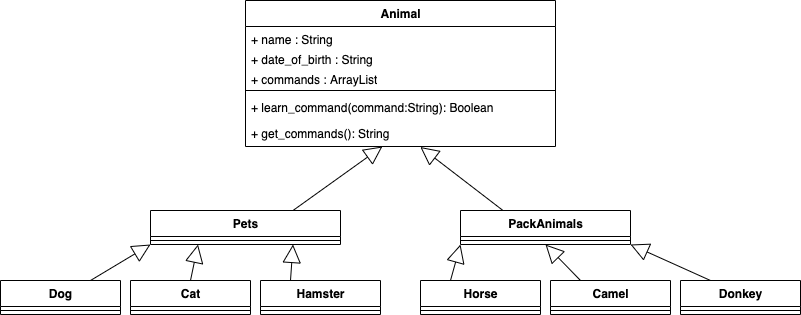

The diagram above was exported from draw.io. Its source (the exported page's mxGraphModel, read from the mxfile embedded in the PNG):
<mxGraphModel dx="733" dy="773" grid="1" gridSize="10" guides="1" tooltips="1" connect="1" arrows="1" fold="1" page="1" pageScale="1" pageWidth="850" pageHeight="1100" background="#ffffff" math="0" shadow="0">
  <root>
    <mxCell id="0" />
    <mxCell id="1" parent="0" />
    <mxCell id="16" value="Animal" style="swimlane;fontStyle=1;align=center;verticalAlign=top;childLayout=stackLayout;horizontal=1;startSize=26;horizontalStack=0;resizeParent=1;resizeParentMax=0;resizeLast=0;collapsible=1;marginBottom=0;fillStyle=solid;strokeColor=default;html=1;" parent="1" vertex="1">
      <mxGeometry x="265" y="30" width="310" height="146" as="geometry" />
    </mxCell>
    <mxCell id="17" value="&lt;div&gt;&lt;span style=&quot;background-color: initial;&quot;&gt;+ name : String&lt;/span&gt;&lt;/div&gt;" style="text;strokeColor=none;fillColor=none;align=left;verticalAlign=top;spacingLeft=4;spacingRight=4;overflow=hidden;rotatable=0;points=[[0,0.5],[1,0.5]];portConstraint=eastwest;fillStyle=solid;html=1;" parent="16" vertex="1">
      <mxGeometry y="26" width="310" height="20" as="geometry" />
    </mxCell>
    <mxCell id="22" value="+ date_of_birth : String" style="text;strokeColor=none;fillColor=none;align=left;verticalAlign=top;spacingLeft=4;spacingRight=4;overflow=hidden;rotatable=0;points=[[0,0.5],[1,0.5]];portConstraint=eastwest;fillStyle=solid;html=1;" parent="16" vertex="1">
      <mxGeometry y="46" width="310" height="20" as="geometry" />
    </mxCell>
    <mxCell id="23" value="+ commands : ArrayList" style="text;strokeColor=none;fillColor=none;align=left;verticalAlign=top;spacingLeft=4;spacingRight=4;overflow=hidden;rotatable=0;points=[[0,0.5],[1,0.5]];portConstraint=eastwest;fillStyle=solid;html=1;" parent="16" vertex="1">
      <mxGeometry y="66" width="310" height="20" as="geometry" />
    </mxCell>
    <mxCell id="18" value="" style="line;strokeWidth=1;fillColor=none;align=left;verticalAlign=middle;spacingTop=-1;spacingLeft=3;spacingRight=3;rotatable=0;labelPosition=right;points=[];portConstraint=eastwest;strokeColor=inherit;fillStyle=solid;html=1;" parent="16" vertex="1">
      <mxGeometry y="86" width="310" height="8" as="geometry" />
    </mxCell>
    <mxCell id="19" value="+ learn_command(command:String): Boolean" style="text;strokeColor=none;fillColor=none;align=left;verticalAlign=top;spacingLeft=4;spacingRight=4;overflow=hidden;rotatable=0;points=[[0,0.5],[1,0.5]];portConstraint=eastwest;fillStyle=solid;html=1;" parent="16" vertex="1">
      <mxGeometry y="94" width="310" height="26" as="geometry" />
    </mxCell>
    <mxCell id="21" value="+ get_commands(): String" style="text;strokeColor=none;fillColor=none;align=left;verticalAlign=top;spacingLeft=4;spacingRight=4;overflow=hidden;rotatable=0;points=[[0,0.5],[1,0.5]];portConstraint=eastwest;fillStyle=solid;html=1;" parent="16" vertex="1">
      <mxGeometry y="120" width="310" height="26" as="geometry" />
    </mxCell>
    <mxCell id="24" value="" style="endArrow=block;endSize=16;endFill=0;html=1;rounded=0;exitX=0.75;exitY=0;exitDx=0;exitDy=0;" parent="1" source="25" target="21" edge="1">
      <mxGeometry width="160" relative="1" as="geometry">
        <mxPoint x="250" y="270" as="sourcePoint" />
        <mxPoint x="370" y="350" as="targetPoint" />
      </mxGeometry>
    </mxCell>
    <mxCell id="25" value="Pets" style="swimlane;fontStyle=1;align=center;verticalAlign=top;childLayout=stackLayout;horizontal=1;startSize=26;horizontalStack=0;resizeParent=1;resizeParentMax=0;resizeLast=0;collapsible=1;marginBottom=0;fillStyle=solid;strokeColor=default;html=1;" parent="1" vertex="1">
      <mxGeometry x="170" y="240" width="190" height="34" as="geometry" />
    </mxCell>
    <mxCell id="29" value="" style="line;strokeWidth=1;fillColor=none;align=left;verticalAlign=middle;spacingTop=-1;spacingLeft=3;spacingRight=3;rotatable=0;labelPosition=right;points=[];portConstraint=eastwest;strokeColor=inherit;fillStyle=solid;html=1;" parent="25" vertex="1">
      <mxGeometry y="26" width="190" height="8" as="geometry" />
    </mxCell>
    <mxCell id="32" value="PackAnimals" style="swimlane;fontStyle=1;align=center;verticalAlign=top;childLayout=stackLayout;horizontal=1;startSize=26;horizontalStack=0;resizeParent=1;resizeParentMax=0;resizeLast=0;collapsible=1;marginBottom=0;fillStyle=solid;strokeColor=default;html=1;" parent="1" vertex="1">
      <mxGeometry x="480" y="240" width="170" height="34" as="geometry" />
    </mxCell>
    <mxCell id="36" value="" style="line;strokeWidth=1;fillColor=none;align=left;verticalAlign=middle;spacingTop=-1;spacingLeft=3;spacingRight=3;rotatable=0;labelPosition=right;points=[];portConstraint=eastwest;strokeColor=inherit;fillStyle=solid;html=1;" parent="32" vertex="1">
      <mxGeometry y="26" width="170" height="8" as="geometry" />
    </mxCell>
    <mxCell id="39" value="" style="endArrow=block;endSize=16;endFill=0;html=1;rounded=0;exitX=0.25;exitY=0;exitDx=0;exitDy=0;entryX=0.564;entryY=1.019;entryDx=0;entryDy=0;entryPerimeter=0;" parent="1" source="32" target="21" edge="1">
      <mxGeometry width="160" relative="1" as="geometry">
        <mxPoint x="255" y="280" as="sourcePoint" />
        <mxPoint x="408.7383177570093" y="186" as="targetPoint" />
      </mxGeometry>
    </mxCell>
    <mxCell id="42" value="Dog" style="swimlane;fontStyle=1;align=center;verticalAlign=top;childLayout=stackLayout;horizontal=1;startSize=26;horizontalStack=0;resizeParent=1;resizeParentMax=0;resizeLast=0;collapsible=1;marginBottom=0;fillStyle=solid;strokeColor=default;html=1;" parent="1" vertex="1">
      <mxGeometry x="20" y="310" width="120" height="34" as="geometry" />
    </mxCell>
    <mxCell id="43" value="" style="line;strokeWidth=1;fillColor=none;align=left;verticalAlign=middle;spacingTop=-1;spacingLeft=3;spacingRight=3;rotatable=0;labelPosition=right;points=[];portConstraint=eastwest;strokeColor=inherit;fillStyle=solid;html=1;" parent="42" vertex="1">
      <mxGeometry y="26" width="120" height="8" as="geometry" />
    </mxCell>
    <mxCell id="46" value="Cat" style="swimlane;fontStyle=1;align=center;verticalAlign=top;childLayout=stackLayout;horizontal=1;startSize=26;horizontalStack=0;resizeParent=1;resizeParentMax=0;resizeLast=0;collapsible=1;marginBottom=0;fillStyle=solid;strokeColor=default;html=1;" parent="1" vertex="1">
      <mxGeometry x="150" y="310" width="120" height="34" as="geometry" />
    </mxCell>
    <mxCell id="47" value="" style="line;strokeWidth=1;fillColor=none;align=left;verticalAlign=middle;spacingTop=-1;spacingLeft=3;spacingRight=3;rotatable=0;labelPosition=right;points=[];portConstraint=eastwest;strokeColor=inherit;fillStyle=solid;html=1;" parent="46" vertex="1">
      <mxGeometry y="26" width="120" height="8" as="geometry" />
    </mxCell>
    <mxCell id="48" value="Hamster" style="swimlane;fontStyle=1;align=center;verticalAlign=top;childLayout=stackLayout;horizontal=1;startSize=26;horizontalStack=0;resizeParent=1;resizeParentMax=0;resizeLast=0;collapsible=1;marginBottom=0;fillStyle=solid;strokeColor=default;html=1;" parent="1" vertex="1">
      <mxGeometry x="280" y="310" width="120" height="34" as="geometry" />
    </mxCell>
    <mxCell id="49" value="" style="line;strokeWidth=1;fillColor=none;align=left;verticalAlign=middle;spacingTop=-1;spacingLeft=3;spacingRight=3;rotatable=0;labelPosition=right;points=[];portConstraint=eastwest;strokeColor=inherit;fillStyle=solid;html=1;" parent="48" vertex="1">
      <mxGeometry y="26" width="120" height="8" as="geometry" />
    </mxCell>
    <mxCell id="50" value="" style="endArrow=block;endSize=16;endFill=0;html=1;rounded=0;exitX=0.75;exitY=0;exitDx=0;exitDy=0;entryX=0;entryY=1;entryDx=0;entryDy=0;" parent="1" source="42" target="25" edge="1">
      <mxGeometry width="160" relative="1" as="geometry">
        <mxPoint x="322.5000000000002" y="250" as="sourcePoint" />
        <mxPoint x="411.8506493506493" y="186" as="targetPoint" />
      </mxGeometry>
    </mxCell>
    <mxCell id="51" value="" style="endArrow=block;endSize=16;endFill=0;html=1;rounded=0;exitX=0.5;exitY=0;exitDx=0;exitDy=0;entryX=0.25;entryY=1;entryDx=0;entryDy=0;" parent="1" source="46" target="25" edge="1">
      <mxGeometry width="160" relative="1" as="geometry">
        <mxPoint x="120.00000000000011" y="320" as="sourcePoint" />
        <mxPoint x="220" y="280" as="targetPoint" />
      </mxGeometry>
    </mxCell>
    <mxCell id="52" value="" style="endArrow=block;endSize=16;endFill=0;html=1;rounded=0;exitX=0.25;exitY=0;exitDx=0;exitDy=0;entryX=0.75;entryY=1;entryDx=0;entryDy=0;" parent="1" source="48" target="25" edge="1">
      <mxGeometry width="160" relative="1" as="geometry">
        <mxPoint x="300" y="310" as="sourcePoint" />
        <mxPoint x="320" y="280" as="targetPoint" />
      </mxGeometry>
    </mxCell>
    <mxCell id="54" value="Horse" style="swimlane;fontStyle=1;align=center;verticalAlign=top;childLayout=stackLayout;horizontal=1;startSize=26;horizontalStack=0;resizeParent=1;resizeParentMax=0;resizeLast=0;collapsible=1;marginBottom=0;fillStyle=solid;strokeColor=default;html=1;" parent="1" vertex="1">
      <mxGeometry x="440" y="310" width="120" height="34" as="geometry" />
    </mxCell>
    <mxCell id="55" value="" style="line;strokeWidth=1;fillColor=none;align=left;verticalAlign=middle;spacingTop=-1;spacingLeft=3;spacingRight=3;rotatable=0;labelPosition=right;points=[];portConstraint=eastwest;strokeColor=inherit;fillStyle=solid;html=1;" parent="54" vertex="1">
      <mxGeometry y="26" width="120" height="8" as="geometry" />
    </mxCell>
    <mxCell id="56" value="" style="endArrow=block;endSize=16;endFill=0;html=1;rounded=0;exitX=0.25;exitY=0;exitDx=0;exitDy=0;entryX=0;entryY=1;entryDx=0;entryDy=0;" parent="1" source="54" target="32" edge="1">
      <mxGeometry width="160" relative="1" as="geometry">
        <mxPoint x="460" y="310" as="sourcePoint" />
        <mxPoint x="472.5" y="274" as="targetPoint" />
      </mxGeometry>
    </mxCell>
    <mxCell id="57" value="Camel" style="swimlane;fontStyle=1;align=center;verticalAlign=top;childLayout=stackLayout;horizontal=1;startSize=26;horizontalStack=0;resizeParent=1;resizeParentMax=0;resizeLast=0;collapsible=1;marginBottom=0;fillStyle=solid;strokeColor=default;html=1;" parent="1" vertex="1">
      <mxGeometry x="570" y="310" width="120" height="34" as="geometry" />
    </mxCell>
    <mxCell id="58" value="" style="line;strokeWidth=1;fillColor=none;align=left;verticalAlign=middle;spacingTop=-1;spacingLeft=3;spacingRight=3;rotatable=0;labelPosition=right;points=[];portConstraint=eastwest;strokeColor=inherit;fillStyle=solid;html=1;" parent="57" vertex="1">
      <mxGeometry y="26" width="120" height="8" as="geometry" />
    </mxCell>
    <mxCell id="59" value="" style="endArrow=block;endSize=16;endFill=0;html=1;rounded=0;exitX=0.25;exitY=0;exitDx=0;exitDy=0;entryX=0.5;entryY=1;entryDx=0;entryDy=0;" parent="1" source="57" target="32" edge="1">
      <mxGeometry width="160" relative="1" as="geometry">
        <mxPoint x="590" y="310" as="sourcePoint" />
        <mxPoint x="602.5" y="274" as="targetPoint" />
      </mxGeometry>
    </mxCell>
    <mxCell id="60" value="Donkey" style="swimlane;fontStyle=1;align=center;verticalAlign=top;childLayout=stackLayout;horizontal=1;startSize=26;horizontalStack=0;resizeParent=1;resizeParentMax=0;resizeLast=0;collapsible=1;marginBottom=0;fillStyle=solid;strokeColor=default;html=1;" parent="1" vertex="1">
      <mxGeometry x="700" y="310" width="120" height="34" as="geometry" />
    </mxCell>
    <mxCell id="61" value="" style="line;strokeWidth=1;fillColor=none;align=left;verticalAlign=middle;spacingTop=-1;spacingLeft=3;spacingRight=3;rotatable=0;labelPosition=right;points=[];portConstraint=eastwest;strokeColor=inherit;fillStyle=solid;html=1;" parent="60" vertex="1">
      <mxGeometry y="26" width="120" height="8" as="geometry" />
    </mxCell>
    <mxCell id="62" value="" style="endArrow=block;endSize=16;endFill=0;html=1;rounded=0;exitX=0.25;exitY=0;exitDx=0;exitDy=0;entryX=1;entryY=1;entryDx=0;entryDy=0;" parent="1" source="60" target="32" edge="1">
      <mxGeometry width="160" relative="1" as="geometry">
        <mxPoint x="720" y="310" as="sourcePoint" />
        <mxPoint x="732.5" y="274" as="targetPoint" />
      </mxGeometry>
    </mxCell>
  </root>
</mxGraphModel>